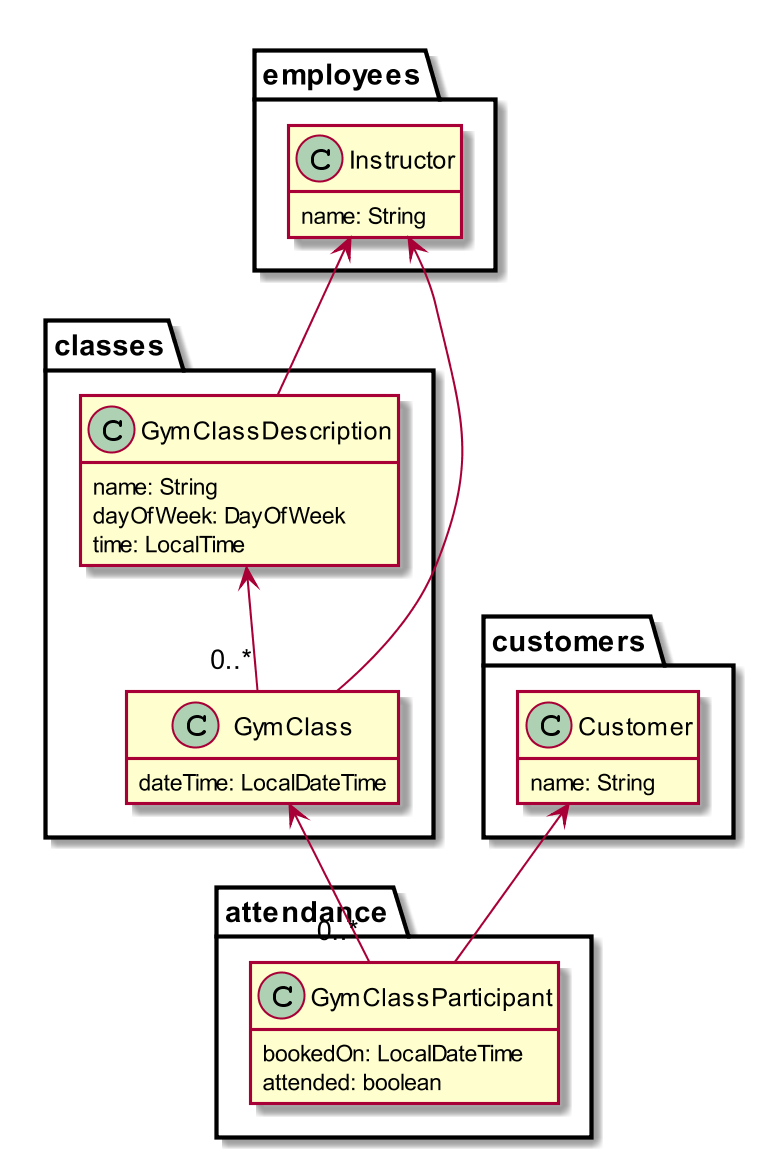

The diagram above was rendered by PlantUML. Its source (embedded in the PNG):
@startuml
skinparam dpi 200

hide methods
hide stereotypes

class employees.Instructor {
    name: String
}

class customers.Customer {
    name: String
}

class classes.GymClassDescription {
    name: String
    dayOfWeek: DayOfWeek
    time: LocalTime
}

class classes.GymClass {
    dateTime: LocalDateTime
}

class attendance.GymClassParticipant {
    bookedOn: LocalDateTime
    attended: boolean
}

classes.GymClassDescription <-- "0..*" classes.GymClass
classes.GymClass <-- "0..*" attendance.GymClassParticipant
employees.Instructor <-- classes.GymClassDescription
employees.Instructor <-- classes.GymClass
customers.Customer <-- attendance.GymClassParticipant
@enduml